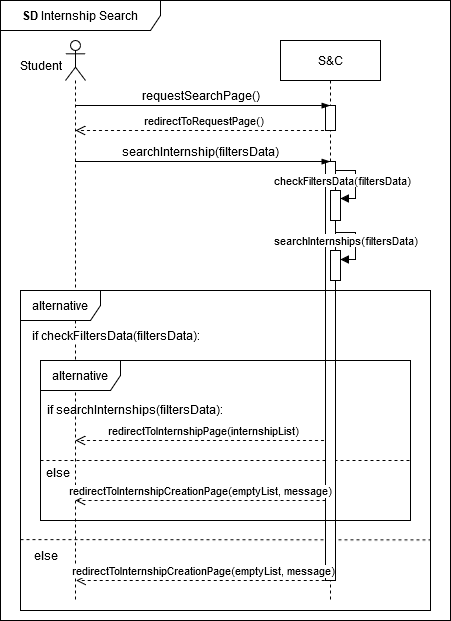

The diagram above was exported from draw.io. Its source (the exported page's mxGraphModel, read from the mxfile embedded in the PNG):
<mxGraphModel dx="1274" dy="669" grid="1" gridSize="10" guides="1" tooltips="1" connect="1" arrows="1" fold="1" page="1" pageScale="1" pageWidth="850" pageHeight="1100" math="0" shadow="0">
  <root>
    <mxCell id="0" />
    <mxCell id="1" parent="0" />
    <mxCell id="CObYJEAy56xA2G8EUnc1-17" value="" style="endArrow=none;dashed=1;html=1;rounded=0;exitX=0;exitY=0.418;exitDx=0;exitDy=0;exitPerimeter=0;entryX=1;entryY=0.419;entryDx=0;entryDy=0;entryPerimeter=0;" parent="1" edge="1">
      <mxGeometry width="50" height="50" relative="1" as="geometry">
        <mxPoint x="100" y="539.12" as="sourcePoint" />
        <mxPoint x="510" y="539.46" as="targetPoint" />
      </mxGeometry>
    </mxCell>
    <mxCell id="0QtaSWrWx8qJe-UsxeRv-9" value="" style="endArrow=none;dashed=1;html=1;rounded=0;exitX=0;exitY=0.418;exitDx=0;exitDy=0;exitPerimeter=0;" parent="1" edge="1">
      <mxGeometry width="50" height="50" relative="1" as="geometry">
        <mxPoint x="120" y="460" as="sourcePoint" />
        <mxPoint x="490" y="460" as="targetPoint" />
      </mxGeometry>
    </mxCell>
    <mxCell id="0QtaSWrWx8qJe-UsxeRv-10" value="redirectToInternshipPage(internshipList)" style="html=1;verticalAlign=bottom;endArrow=open;dashed=1;endSize=8;curved=0;rounded=0;" parent="1" edge="1">
      <mxGeometry x="-0.0028" relative="1" as="geometry">
        <mxPoint x="409.5" y="440" as="sourcePoint" />
        <mxPoint x="154.83666666666662" y="440" as="targetPoint" />
        <mxPoint as="offset" />
      </mxGeometry>
    </mxCell>
    <mxCell id="CObYJEAy56xA2G8EUnc1-1" value="S&amp;amp;C" style="shape=umlLifeline;perimeter=lifelinePerimeter;whiteSpace=wrap;html=1;container=1;dropTarget=0;collapsible=0;recursiveResize=0;outlineConnect=0;portConstraint=eastwest;newEdgeStyle={&quot;edgeStyle&quot;:&quot;elbowEdgeStyle&quot;,&quot;elbow&quot;:&quot;vertical&quot;,&quot;curved&quot;:0,&quot;rounded&quot;:0};" parent="1" vertex="1">
      <mxGeometry x="360" y="40" width="100" height="560" as="geometry" />
    </mxCell>
    <mxCell id="ODIJXYlx-aS8_YNGp8-O-1" value="" style="html=1;points=[[0,0,0,0,5],[0,1,0,0,-5],[1,0,0,0,5],[1,1,0,0,-5]];perimeter=orthogonalPerimeter;outlineConnect=0;targetShapes=umlLifeline;portConstraint=eastwest;newEdgeStyle={&quot;curved&quot;:0,&quot;rounded&quot;:0};" vertex="1" parent="CObYJEAy56xA2G8EUnc1-1">
      <mxGeometry x="45" y="65" width="10" height="25" as="geometry" />
    </mxCell>
    <mxCell id="ODIJXYlx-aS8_YNGp8-O-2" value="" style="html=1;points=[[0,0,0,0,5],[0,1,0,0,-5],[1,0,0,0,5],[1,1,0,0,-5]];perimeter=orthogonalPerimeter;outlineConnect=0;targetShapes=umlLifeline;portConstraint=eastwest;newEdgeStyle={&quot;curved&quot;:0,&quot;rounded&quot;:0};" vertex="1" parent="CObYJEAy56xA2G8EUnc1-1">
      <mxGeometry x="45" y="121" width="10" height="419" as="geometry" />
    </mxCell>
    <mxCell id="CObYJEAy56xA2G8EUnc1-6" value="" style="shape=umlLifeline;perimeter=lifelinePerimeter;whiteSpace=wrap;html=1;container=1;dropTarget=0;collapsible=0;recursiveResize=0;outlineConnect=0;portConstraint=eastwest;newEdgeStyle={&quot;curved&quot;:0,&quot;rounded&quot;:0};participant=umlActor;" parent="1" vertex="1">
      <mxGeometry x="145" y="40" width="20" height="560" as="geometry" />
    </mxCell>
    <mxCell id="CObYJEAy56xA2G8EUnc1-7" value="Student" style="text;html=1;align=center;verticalAlign=middle;resizable=0;points=[];autosize=1;strokeColor=none;fillColor=none;" parent="1" vertex="1">
      <mxGeometry x="90" y="50" width="60" height="30" as="geometry" />
    </mxCell>
    <mxCell id="CObYJEAy56xA2G8EUnc1-8" value="" style="edgeStyle=elbowEdgeStyle;fontSize=12;html=1;endArrow=blockThin;endFill=1;rounded=0;" parent="1" edge="1">
      <mxGeometry width="160" relative="1" as="geometry">
        <mxPoint x="155.10000000000002" y="105" as="sourcePoint" />
        <mxPoint x="409.5" y="105" as="targetPoint" />
        <Array as="points">
          <mxPoint x="270" y="105" />
        </Array>
      </mxGeometry>
    </mxCell>
    <mxCell id="CObYJEAy56xA2G8EUnc1-9" value="requestSearchPage()" style="text;html=1;align=center;verticalAlign=middle;resizable=0;points=[];autosize=1;strokeColor=none;fillColor=none;" parent="1" vertex="1">
      <mxGeometry x="210" y="80" width="140" height="30" as="geometry" />
    </mxCell>
    <mxCell id="CObYJEAy56xA2G8EUnc1-15" value="&lt;b&gt;SD&lt;/b&gt;&amp;nbsp;Internship Search" style="shape=umlFrame;whiteSpace=wrap;html=1;pointerEvents=0;width=160;height=30;" parent="1" vertex="1">
      <mxGeometry x="80" width="450" height="620" as="geometry" />
    </mxCell>
    <mxCell id="CObYJEAy56xA2G8EUnc1-19" value="else" style="text;html=1;align=center;verticalAlign=middle;resizable=0;points=[];autosize=1;strokeColor=none;fillColor=none;" parent="1" vertex="1">
      <mxGeometry x="100" y="540" width="50" height="30" as="geometry" />
    </mxCell>
    <mxCell id="CObYJEAy56xA2G8EUnc1-20" value="if checkFiltersData(filtersData):" style="text;html=1;align=center;verticalAlign=middle;resizable=0;points=[];autosize=1;strokeColor=none;fillColor=none;labelBackgroundColor=default;" parent="1" vertex="1">
      <mxGeometry x="100" y="320" width="190" height="30" as="geometry" />
    </mxCell>
    <mxCell id="CObYJEAy56xA2G8EUnc1-24" value="redirectToInternshipCreationPage(emptyList, message)" style="html=1;verticalAlign=bottom;endArrow=open;dashed=1;endSize=8;curved=0;rounded=0;" parent="1" edge="1">
      <mxGeometry x="-0.0028" relative="1" as="geometry">
        <mxPoint x="410.24" y="580" as="sourcePoint" />
        <mxPoint x="155.75219512195122" y="580" as="targetPoint" />
        <mxPoint as="offset" />
      </mxGeometry>
    </mxCell>
    <mxCell id="HJIBpvxVfIBrpGYPyr1l-3" value="redirectToRequestPage()" style="html=1;verticalAlign=bottom;endArrow=open;dashed=1;endSize=8;curved=0;rounded=0;" parent="1" edge="1">
      <mxGeometry relative="1" as="geometry">
        <mxPoint x="409.5" y="130" as="sourcePoint" />
        <mxPoint x="154.81034482758605" y="130" as="targetPoint" />
        <Array as="points">
          <mxPoint x="280.5" y="130" />
        </Array>
      </mxGeometry>
    </mxCell>
    <mxCell id="HJIBpvxVfIBrpGYPyr1l-5" value="searchInternship(filtersData)" style="text;html=1;align=center;verticalAlign=middle;resizable=0;points=[];autosize=1;strokeColor=none;fillColor=none;" parent="1" vertex="1">
      <mxGeometry x="195" y="136" width="170" height="30" as="geometry" />
    </mxCell>
    <mxCell id="HJIBpvxVfIBrpGYPyr1l-8" value="" style="edgeStyle=elbowEdgeStyle;fontSize=12;html=1;endArrow=blockThin;endFill=1;rounded=0;" parent="1" edge="1">
      <mxGeometry width="160" relative="1" as="geometry">
        <mxPoint x="155" y="161" as="sourcePoint" />
        <mxPoint x="409.5" y="161" as="targetPoint" />
        <Array as="points">
          <mxPoint x="270" y="161" />
        </Array>
      </mxGeometry>
    </mxCell>
    <mxCell id="CObYJEAy56xA2G8EUnc1-14" value="alternative" style="shape=umlFrame;whiteSpace=wrap;html=1;pointerEvents=0;width=80;height=30;" parent="1" vertex="1">
      <mxGeometry x="100" y="290" width="410" height="320" as="geometry" />
    </mxCell>
    <mxCell id="0QtaSWrWx8qJe-UsxeRv-4" value="checkFiltersData(filtersData)" style="html=1;align=left;spacingLeft=2;endArrow=block;rounded=0;edgeStyle=orthogonalEdgeStyle;curved=0;rounded=0;" parent="1" edge="1">
      <mxGeometry x="-1" y="65" relative="1" as="geometry">
        <mxPoint x="415" y="172.97" as="sourcePoint" />
        <Array as="points">
          <mxPoint x="415" y="170" />
          <mxPoint x="435" y="170" />
          <mxPoint x="435" y="198" />
        </Array>
        <mxPoint y="7" as="offset" />
        <mxPoint x="420" y="198.0044827586207" as="targetPoint" />
      </mxGeometry>
    </mxCell>
    <mxCell id="0QtaSWrWx8qJe-UsxeRv-6" value="" style="html=1;points=[[0,0,0,0,5],[0,1,0,0,-5],[1,0,0,0,5],[1,1,0,0,-5]];perimeter=orthogonalPerimeter;outlineConnect=0;targetShapes=umlLifeline;portConstraint=eastwest;newEdgeStyle={&quot;curved&quot;:0,&quot;rounded&quot;:0};" parent="1" vertex="1">
      <mxGeometry x="410" y="250" width="10" height="30" as="geometry" />
    </mxCell>
    <mxCell id="0QtaSWrWx8qJe-UsxeRv-7" value="alternative" style="shape=umlFrame;whiteSpace=wrap;html=1;pointerEvents=0;width=80;height=30;" parent="1" vertex="1">
      <mxGeometry x="120" y="360" width="370" height="160" as="geometry" />
    </mxCell>
    <mxCell id="0QtaSWrWx8qJe-UsxeRv-8" value="if&amp;nbsp;searchInternships(filtersData):" style="text;whiteSpace=wrap;html=1;" parent="1" vertex="1">
      <mxGeometry x="125" y="396" width="200" height="30" as="geometry" />
    </mxCell>
    <mxCell id="0QtaSWrWx8qJe-UsxeRv-11" value="else" style="text;html=1;align=center;verticalAlign=middle;resizable=0;points=[];autosize=1;strokeColor=none;fillColor=none;" parent="1" vertex="1">
      <mxGeometry x="112" y="457" width="50" height="30" as="geometry" />
    </mxCell>
    <mxCell id="0QtaSWrWx8qJe-UsxeRv-21" value="" style="html=1;points=[[0,0,0,0,5],[0,1,0,0,-5],[1,0,0,0,5],[1,1,0,0,-5]];perimeter=orthogonalPerimeter;outlineConnect=0;targetShapes=umlLifeline;portConstraint=eastwest;newEdgeStyle={&quot;curved&quot;:0,&quot;rounded&quot;:0};" parent="1" vertex="1">
      <mxGeometry x="410" y="190" width="10" height="30" as="geometry" />
    </mxCell>
    <mxCell id="0QtaSWrWx8qJe-UsxeRv-14" value="redirectToInternshipCreationPage(emptyList, message)" style="html=1;verticalAlign=bottom;endArrow=open;dashed=1;endSize=8;curved=0;rounded=0;" parent="1" edge="1" source="ODIJXYlx-aS8_YNGp8-O-2">
      <mxGeometry x="-0.0028" relative="1" as="geometry">
        <mxPoint x="410" y="500" as="sourcePoint" />
        <mxPoint x="154.8939393939395" y="500" as="targetPoint" />
        <mxPoint as="offset" />
      </mxGeometry>
    </mxCell>
    <mxCell id="0QtaSWrWx8qJe-UsxeRv-5" value="searchInternships(filtersData)" style="html=1;align=left;spacingLeft=2;endArrow=block;rounded=0;edgeStyle=orthogonalEdgeStyle;curved=0;rounded=0;" parent="1" edge="1">
      <mxGeometry x="-1" y="65" relative="1" as="geometry">
        <mxPoint x="415" y="233.97" as="sourcePoint" />
        <Array as="points">
          <mxPoint x="415" y="232" />
          <mxPoint x="435" y="232" />
          <mxPoint x="435" y="259" />
        </Array>
        <mxPoint y="6" as="offset" />
        <mxPoint x="420" y="259.0044827586207" as="targetPoint" />
      </mxGeometry>
    </mxCell>
  </root>
</mxGraphModel>